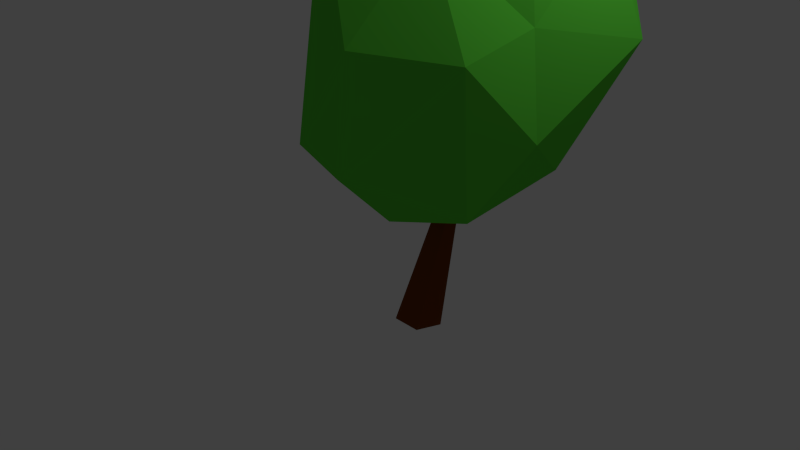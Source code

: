 # Source: jb-baum-v6.blend  (saved by Blender 2.76.0; exported with 4.5.12 LTS)
import bpy
from mathutils import Matrix  # noqa: F401  (used for matrix-valued properties, if any)

bpy.ops.wm.read_factory_settings(use_empty=True)
scene = bpy.context.scene
scene.name = 'Scene'

# ---- collections
col_collection_1 = bpy.data.collections.new('Collection 1'); scene.collection.children.link(col_collection_1)

# ---- materials (node trees are filled in below, after node groups)
mat_material_001 = bpy.data.materials.new('Material.001')
mat_material_001.alpha_threshold = 0.0
mat_material_001.roughness = 0.5
mat_material_003 = bpy.data.materials.new('Material.003')
mat_material_003.alpha_threshold = 0.0
mat_material_003.roughness = 0.5

# ---- material node trees
mat_material_001.use_nodes = True; mat_material_001.node_tree.nodes.clear()
_N = mat_material_001.node_tree.nodes; _L = mat_material_001.node_tree.links
n0 = _N.new('ShaderNodeOutputMaterial'); n0.name = 'Material Output'; n0.location = (300, 300)
n1 = _N.new('ShaderNodeBsdfDiffuse'); n1.name = 'Diffuse BSDF'; n1.location = (10, 300)
n1.inputs[0].default_value = (0.1789, 0.04495, 0.007698, 1.0)
_L.new(n1.outputs[0], n0.inputs[0])
n0.is_active_output = True
mat_material_003.use_nodes = True; mat_material_003.node_tree.nodes.clear()
_N = mat_material_003.node_tree.nodes; _L = mat_material_003.node_tree.links
n0 = _N.new('ShaderNodeOutputMaterial'); n0.name = 'Material Output'; n0.location = (300, 300)
n1 = _N.new('ShaderNodeBsdfDiffuse'); n1.name = 'Diffuse BSDF'; n1.location = (10, 300)
n1.inputs[0].default_value = (0.1054, 0.6383, 0.0453, 1.0)
_L.new(n1.outputs[0], n0.inputs[0])
n0.is_active_output = True

# ---- world
world_world = bpy.data.worlds.new('World'); scene.world = world_world
world_world.color = (0.05088, 0.05088, 0.05088)
world_world.use_sun_shadow = False
world_world.sun_shadow_jitter_overblur = 0.0
world_world.cycles.sampling_method = 'MANUAL'
world_world.cycles.sample_map_resolution = 256

# ---- cameras
cam_camera = bpy.data.cameras.new('Camera')
cam_camera.clip_end = 100.0
cam_camera.lens = 35.0
cam_camera.sensor_width = 32.0
cam_camera.sensor_height = 18.0
cam_camera.ortho_scale = 7.314
cam_camera.dof.focus_distance = 0.0

# ---- lights
light_lamp = bpy.data.lights.new('Lamp', 'POINT')
light_lamp.transmission_factor = 0.0
light_lamp.cutoff_distance = 30.0
light_lamp.energy = 100.0
light_lamp.shadow_buffer_clip_start = 1.001
light_lamp.shadow_soft_size = 0.1
light_lamp.shadow_maximum_resolution = 0.006
light_lamp.use_absolute_resolution = True
light_lamp.cycles.use_multiple_importance_sampling = False

# ---- meshes
me_cylinder = bpy.data.meshes.new('Cylinder')
me_cylinder.from_pydata([(-0.4293, 1.0, -0.2734), (-0.1901, 0.323, 4.85), (0.2618, 0.309, -0.2734), (0.03313, 0.0998, 4.85), (-0.002155, -0.809, -0.2734), (-0.05213, -0.2613, 4.85), (-0.8565, -0.809, -0.2734), (-0.328, -0.2613, 4.85), (-1.12, 0.309, -0.2734), (-0.4133, 0.0998, 4.85), (-0.2918, 0.3217, 5.483), (0.03226, 0.09941, 5.483), (-0.05267, -0.2603, 5.483), (-0.5184, -0.1991, 5.483), (-0.5521, 0.09941, 5.483), (-0.4293, 0.1217, 6.68), (-0.3452, 0.0376, 6.68), (-0.3773, -0.09843, 6.68), (-0.4813, -0.09843, 6.68), (-0.5134, 0.0376, 6.68), (0.06939, 1.468, 2.404), (0.2949, 1.289, 2.404), (0.3122, 0.5699, 2.404), (-0.1734, 0.6536, 2.404), (-0.3235, 1.205, 2.404)], [], [(20, 1, 3, 21), (21, 3, 5, 22), (22, 5, 7, 23), (9, 7, 13, 14), (24, 9, 1, 20), (23, 7, 9, 24), (0, 2, 4, 6, 8), (13, 12, 17, 18), (1, 9, 14, 10), (16, 15, 19, 18, 17), (11, 10, 15, 16), (14, 13, 18, 19), (12, 11, 16, 17), (10, 14, 19, 15), (6, 23, 24, 8), (8, 24, 20, 0), (4, 22, 23, 6), (2, 21, 22, 4), (0, 20, 21, 2), (5, 3, 1, 10, 11, 12, 13, 7)])
me_cylinder.materials.append(mat_material_001)
me_cylinder.use_remesh_preserve_volume = False
me_cylinder.use_remesh_preserve_attributes = False
me_cylinder.use_mirror_vertex_groups = False
me_cylinder.update()
me_icosphere_001 = bpy.data.meshes.new('Icosphere.001')
me_icosphere_001.from_pydata([(0.05248, 0.1069, -1.011), (0.7855, -0.1415, -0.3459), (-0.2763, -0.905, -0.3535), (-1.034, 0.06358, -0.4256), (-0.2352, 1.197, -0.2225), (0.9543, 0.811, -0.2225), (0.2535, -0.528, 0.718), (-1.149, -0.4946, 0.7374), (-1.03, 0.9052, 0.8239), (0.4998, 1.402, 0.8239), (1.445, 0.1008, 0.8239), (-0.09426, 0.4029, 1.545), (0.5584, -0.2607, -0.8334), (0.3652, -0.8554, -0.4469), (1.105, 0.1856, -0.3159), (0.5995, 0.5532, -0.7024), (-0.5729, 0.1069, -0.8334), (-0.7661, -0.4879, -0.4469), (-0.09967, 0.7804, -0.7024), (-0.725, 0.7804, -0.3159), (0.4063, 1.148, -0.3159), (1.056, 0.1162, 0.1861), (1.532, 0.5736, 0.1396), (-0.139, -0.8278, -0.017), (0.6239, -0.4785, 0.1861), (-1.101, -0.304, 0.1064), (-0.6693, -0.8987, 0.1064), (-0.8225, 1.339, 0.1396), (-1.038, 0.5532, 0.3095), (0.9762, 1.339, 0.1396), (0.07685, 1.631, 0.1396), (0.961, -0.3661, 0.8207), (-0.3375, -0.5676, 0.8483), (-1.425, 0.1528, 0.5963), (-0.3254, 1.339, 0.9441), (1.13, 0.8658, 0.9441), (0.1543, -0.3621, 1.316), (0.8286, 0.1939, 1.403), (-0.6924, -0.163, 1.355), (-0.6924, 0.7827, 1.355), (0.3254, 0.8658, 1.441), (-0.1183, -0.4186, -1.364), (-0.2976, -0.9706, -1.006), (-0.2841, -0.8588, -1.46), (0.1577, -0.6191, -1.268), (0.05229, -0.9436, -1.057), (-0.4594, -0.4186, -1.268), (-0.5648, -0.7431, -1.057)], [], [(16, 0, 41, 46), (1, 12, 14), (0, 12, 44, 41), (0, 16, 18), (0, 18, 15), (1, 14, 21), (2, 13, 23), (3, 17, 25), (4, 19, 27), (5, 20, 29), (1, 21, 24), (2, 23, 26), (3, 25, 28), (4, 27, 30), (5, 29, 22), (6, 31, 36), (7, 32, 38), (8, 33, 39), (9, 34, 40), (10, 35, 37), (37, 40, 11), (37, 35, 40), (35, 9, 40), (40, 39, 11), (40, 34, 39), (34, 8, 39), (39, 38, 11), (39, 33, 38), (33, 7, 38), (38, 36, 11), (38, 32, 36), (32, 6, 36), (36, 37, 11), (36, 31, 37), (31, 10, 37), (22, 35, 10), (22, 29, 35), (29, 9, 35), (30, 34, 9), (30, 27, 34), (27, 8, 34), (28, 33, 8), (28, 25, 33), (25, 7, 33), (26, 32, 7), (26, 23, 32), (23, 6, 32), (24, 31, 6), (24, 21, 31), (21, 10, 31), (29, 30, 9), (29, 20, 30), (20, 4, 30), (27, 28, 8), (27, 19, 28), (19, 3, 28), (25, 26, 7), (25, 17, 26), (17, 2, 26), (23, 24, 6), (23, 13, 24), (13, 1, 24), (21, 22, 10), (21, 14, 22), (14, 5, 22), (15, 20, 5), (15, 18, 20), (18, 4, 20), (18, 19, 4), (18, 16, 19), (16, 3, 19), (16, 17, 3), (12, 13, 45, 44), (13, 2, 42, 45), (14, 15, 5), (14, 12, 15), (12, 0, 15), (17, 16, 46, 47), (2, 17, 47, 42), (12, 1, 13), (41, 44, 43), (41, 43, 46), (46, 43, 47), (43, 42, 47), (43, 45, 42), (43, 44, 45)])
me_icosphere_001.materials.append(mat_material_003)
me_icosphere_001.use_remesh_preserve_volume = False
me_icosphere_001.use_remesh_preserve_attributes = False
me_icosphere_001.use_mirror_vertex_groups = False
me_icosphere_001.update()

# ---- objects
ob_cylinder = bpy.data.objects.new('Cylinder', me_cylinder)
ob_lamp = bpy.data.objects.new('Lamp', light_lamp)
ob_camera = bpy.data.objects.new('Camera', cam_camera)
ob_icosphere_001 = bpy.data.objects.new('Icosphere.001', me_icosphere_001)

# ---- transforms, parenting, visibility, modifiers, constraints
ob_cylinder.location = (1.0, 0.01147, -0.4455)
ob_cylinder.scale = (0.438, 0.2699, 0.5529)
ob_cylinder.lineart.crease_threshold = 0.0
_m = ob_cylinder.modifiers.new('Triangulate', 'TRIANGULATE')
ob_lamp.location = (4.076, 1.005, 5.904)
ob_lamp.rotation_euler = (0.6503, 0.05522, 1.866)
ob_lamp.lock_rotations_4d = False
ob_lamp.empty_display_type = 'ARROWS'
ob_lamp.color = (0.0, 0.0, 0.0, 0.0)
ob_lamp.lineart.crease_threshold = 0.0
ob_camera.location = (7.481, -6.508, 5.344)
ob_camera.rotation_euler = (1.109, 0.01082, 0.8149)
ob_camera.lock_rotations_4d = False
ob_camera.empty_display_type = 'ARROWS'
ob_camera.color = (0.0, 0.0, 0.0, 0.0)
ob_camera.display_type = 'WIRE'
ob_camera.lineart.crease_threshold = 0.0
ob_icosphere_001.location = (1.034, 0.2414, 4.128)
ob_icosphere_001.rotation_euler = (-2.693, 0.09098, -3.633)
ob_icosphere_001.scale = (0.9492, 1.614, 2.038)
ob_icosphere_001.lineart.crease_threshold = 0.0
_m = ob_icosphere_001.modifiers.new('Decimate', 'DECIMATE')
_m.ratio = 0.9815
_m = ob_icosphere_001.modifiers.new('Triangulate', 'TRIANGULATE')

# ---- collection membership
col_collection_1.objects.link(ob_cylinder)
col_collection_1.objects.link(ob_lamp)
col_collection_1.objects.link(ob_camera)
col_collection_1.objects.link(ob_icosphere_001)

# ---- scene / render settings (as saved in the file)
scene.camera = ob_camera
scene.frame_start = 1; scene.frame_end = 250; scene.frame_set(1)
scene.render.engine = 'CYCLES'
scene.render.resolution_percentage = 50
scene.render.dither_intensity = 0.0
scene.cycles.use_denoising = False
scene.cycles.samples = 10
scene.cycles.sampling_pattern = 'TABULATED_SOBOL'
scene.cycles.light_sampling_threshold = 0.0
scene.cycles.use_adaptive_sampling = False
scene.cycles.use_light_tree = False
scene.cycles.blur_glossy = 0.0
scene.cycles.pixel_filter_type = 'GAUSSIAN'
scene.cycles.sample_clamp_indirect = 0.0
scene.view_settings.view_transform = 'Standard'
bpy.context.view_layer.update()
